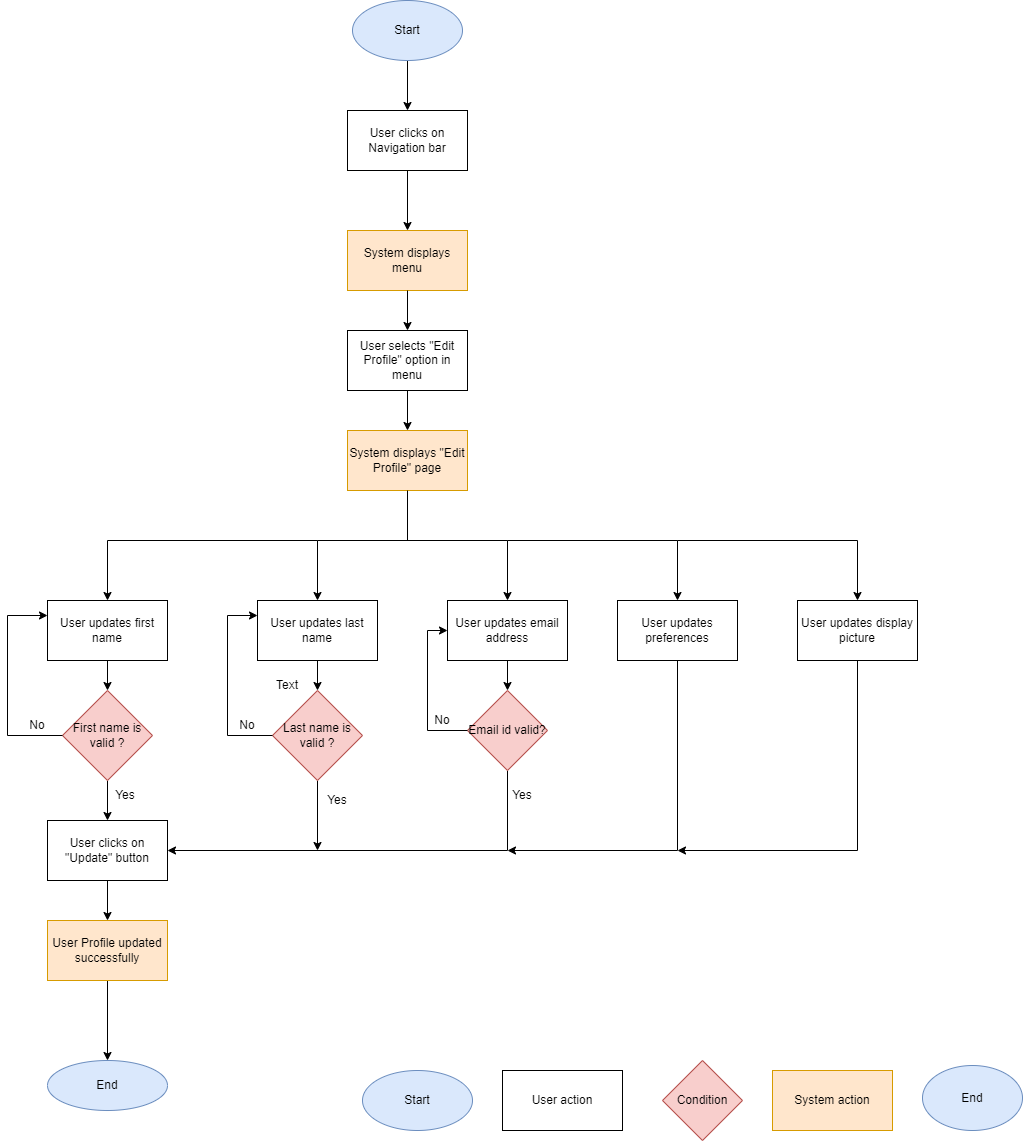

The diagram above was exported from draw.io. Its source (the exported page's mxGraphModel, read from the mxfile embedded in the PNG):
<mxGraphModel dx="1162" dy="1795" grid="1" gridSize="10" guides="1" tooltips="1" connect="1" arrows="1" fold="1" page="1" pageScale="1" pageWidth="850" pageHeight="1100" math="0" shadow="0">
  <root>
    <mxCell id="0" />
    <mxCell id="1" parent="0" />
    <mxCell id="nkNuXn1UCptk-WWxLrFI-1" value="User clicks on Navigation bar" style="rounded=0;whiteSpace=wrap;html=1;" parent="1" vertex="1">
      <mxGeometry x="400" y="-10" width="120" height="60" as="geometry" />
    </mxCell>
    <mxCell id="nkNuXn1UCptk-WWxLrFI-2" value="System displays menu" style="rounded=0;whiteSpace=wrap;html=1;fillColor=#ffe6cc;strokeColor=#d79b00;" parent="1" vertex="1">
      <mxGeometry x="400" y="110" width="120" height="60" as="geometry" />
    </mxCell>
    <mxCell id="nkNuXn1UCptk-WWxLrFI-100" value="" style="edgeStyle=orthogonalEdgeStyle;rounded=0;orthogonalLoop=1;jettySize=auto;html=1;" parent="1" source="nkNuXn1UCptk-WWxLrFI-3" target="nkNuXn1UCptk-WWxLrFI-23" edge="1">
      <mxGeometry relative="1" as="geometry" />
    </mxCell>
    <mxCell id="nkNuXn1UCptk-WWxLrFI-3" value="User clicks on &quot;Update&quot; button" style="rounded=0;whiteSpace=wrap;html=1;" parent="1" vertex="1">
      <mxGeometry x="100" y="700" width="120" height="60" as="geometry" />
    </mxCell>
    <mxCell id="nkNuXn1UCptk-WWxLrFI-5" value="User updates first name" style="rounded=0;whiteSpace=wrap;html=1;" parent="1" vertex="1">
      <mxGeometry x="100" y="480" width="120" height="60" as="geometry" />
    </mxCell>
    <mxCell id="nkNuXn1UCptk-WWxLrFI-72" value="" style="edgeStyle=orthogonalEdgeStyle;rounded=0;orthogonalLoop=1;jettySize=auto;html=1;" parent="1" target="nkNuXn1UCptk-WWxLrFI-52" edge="1">
      <mxGeometry relative="1" as="geometry">
        <mxPoint x="370" y="420" as="sourcePoint" />
      </mxGeometry>
    </mxCell>
    <mxCell id="nkNuXn1UCptk-WWxLrFI-73" style="edgeStyle=orthogonalEdgeStyle;rounded=0;orthogonalLoop=1;jettySize=auto;html=1;entryX=0.5;entryY=0;entryDx=0;entryDy=0;" parent="1" target="nkNuXn1UCptk-WWxLrFI-53" edge="1">
      <mxGeometry relative="1" as="geometry">
        <mxPoint x="370" y="420" as="sourcePoint" />
      </mxGeometry>
    </mxCell>
    <mxCell id="nkNuXn1UCptk-WWxLrFI-74" style="edgeStyle=orthogonalEdgeStyle;rounded=0;orthogonalLoop=1;jettySize=auto;html=1;entryX=0.5;entryY=0;entryDx=0;entryDy=0;" parent="1" target="nkNuXn1UCptk-WWxLrFI-5" edge="1">
      <mxGeometry relative="1" as="geometry">
        <mxPoint x="370" y="420" as="sourcePoint" />
      </mxGeometry>
    </mxCell>
    <mxCell id="nkNuXn1UCptk-WWxLrFI-84" style="edgeStyle=orthogonalEdgeStyle;rounded=0;orthogonalLoop=1;jettySize=auto;html=1;" parent="1" target="nkNuXn1UCptk-WWxLrFI-75" edge="1">
      <mxGeometry relative="1" as="geometry">
        <mxPoint x="560" y="420" as="sourcePoint" />
      </mxGeometry>
    </mxCell>
    <mxCell id="nkNuXn1UCptk-WWxLrFI-6" value="System displays &quot;Edit Profile&quot; page" style="rounded=0;whiteSpace=wrap;html=1;fillColor=#ffe6cc;strokeColor=#d79b00;" parent="1" vertex="1">
      <mxGeometry x="400" y="310" width="120" height="60" as="geometry" />
    </mxCell>
    <mxCell id="nkNuXn1UCptk-WWxLrFI-7" value="User selects &quot;Edit Profile&quot; option in menu" style="rounded=0;whiteSpace=wrap;html=1;" parent="1" vertex="1">
      <mxGeometry x="400" y="210" width="120" height="60" as="geometry" />
    </mxCell>
    <mxCell id="nkNuXn1UCptk-WWxLrFI-9" value="" style="endArrow=classic;html=1;rounded=0;exitX=0.5;exitY=1;exitDx=0;exitDy=0;entryX=0.5;entryY=0;entryDx=0;entryDy=0;" parent="1" source="nkNuXn1UCptk-WWxLrFI-2" target="nkNuXn1UCptk-WWxLrFI-7" edge="1">
      <mxGeometry width="50" height="50" relative="1" as="geometry">
        <mxPoint x="650" y="460" as="sourcePoint" />
        <mxPoint x="700" y="410" as="targetPoint" />
      </mxGeometry>
    </mxCell>
    <mxCell id="nkNuXn1UCptk-WWxLrFI-12" value="" style="endArrow=classic;html=1;rounded=0;exitX=0.5;exitY=1;exitDx=0;exitDy=0;" parent="1" source="nkNuXn1UCptk-WWxLrFI-7" target="nkNuXn1UCptk-WWxLrFI-6" edge="1">
      <mxGeometry width="50" height="50" relative="1" as="geometry">
        <mxPoint x="650" y="460" as="sourcePoint" />
        <mxPoint x="700" y="410" as="targetPoint" />
      </mxGeometry>
    </mxCell>
    <mxCell id="nkNuXn1UCptk-WWxLrFI-13" value="" style="endArrow=classic;html=1;rounded=0;exitX=0.5;exitY=1;exitDx=0;exitDy=0;" parent="1" source="nkNuXn1UCptk-WWxLrFI-1" target="nkNuXn1UCptk-WWxLrFI-2" edge="1">
      <mxGeometry width="50" height="50" relative="1" as="geometry">
        <mxPoint x="650" y="260" as="sourcePoint" />
        <mxPoint x="700" y="210" as="targetPoint" />
      </mxGeometry>
    </mxCell>
    <mxCell id="nkNuXn1UCptk-WWxLrFI-15" value="" style="endArrow=classic;html=1;rounded=0;exitX=0.5;exitY=1;exitDx=0;exitDy=0;entryX=0.5;entryY=0;entryDx=0;entryDy=0;" parent="1" source="nkNuXn1UCptk-WWxLrFI-44" target="nkNuXn1UCptk-WWxLrFI-3" edge="1">
      <mxGeometry width="50" height="50" relative="1" as="geometry">
        <mxPoint x="157.5" y="760" as="sourcePoint" />
        <mxPoint x="157.5" y="700" as="targetPoint" />
      </mxGeometry>
    </mxCell>
    <mxCell id="nkNuXn1UCptk-WWxLrFI-102" value="" style="edgeStyle=orthogonalEdgeStyle;rounded=0;orthogonalLoop=1;jettySize=auto;html=1;" parent="1" source="nkNuXn1UCptk-WWxLrFI-23" target="nkNuXn1UCptk-WWxLrFI-101" edge="1">
      <mxGeometry relative="1" as="geometry" />
    </mxCell>
    <mxCell id="nkNuXn1UCptk-WWxLrFI-23" value="User Profile updated successfully" style="rounded=0;whiteSpace=wrap;html=1;fillColor=#ffe6cc;strokeColor=#d79b00;" parent="1" vertex="1">
      <mxGeometry x="100" y="800" width="120" height="60" as="geometry" />
    </mxCell>
    <mxCell id="nkNuXn1UCptk-WWxLrFI-44" value="First name is valid ?" style="rhombus;whiteSpace=wrap;html=1;fillColor=#f8cecc;strokeColor=#b85450;" parent="1" vertex="1">
      <mxGeometry x="115" y="570" width="90" height="90" as="geometry" />
    </mxCell>
    <mxCell id="nkNuXn1UCptk-WWxLrFI-46" value="" style="endArrow=classic;html=1;rounded=0;exitX=0.5;exitY=1;exitDx=0;exitDy=0;entryX=0.5;entryY=0;entryDx=0;entryDy=0;" parent="1" source="nkNuXn1UCptk-WWxLrFI-5" target="nkNuXn1UCptk-WWxLrFI-44" edge="1">
      <mxGeometry width="50" height="50" relative="1" as="geometry">
        <mxPoint x="130" y="600" as="sourcePoint" />
        <mxPoint x="159" y="571" as="targetPoint" />
      </mxGeometry>
    </mxCell>
    <mxCell id="nkNuXn1UCptk-WWxLrFI-48" value="Yes" style="text;html=1;strokeColor=none;fillColor=none;align=center;verticalAlign=middle;whiteSpace=wrap;rounded=0;" parent="1" vertex="1">
      <mxGeometry x="147.5" y="660" width="60" height="30" as="geometry" />
    </mxCell>
    <mxCell id="nkNuXn1UCptk-WWxLrFI-49" value="" style="endArrow=classic;html=1;rounded=0;exitX=0;exitY=0.5;exitDx=0;exitDy=0;entryX=0;entryY=0.25;entryDx=0;entryDy=0;" parent="1" source="nkNuXn1UCptk-WWxLrFI-44" target="nkNuXn1UCptk-WWxLrFI-5" edge="1">
      <mxGeometry width="50" height="50" relative="1" as="geometry">
        <mxPoint x="130" y="600" as="sourcePoint" />
        <mxPoint x="60" y="500" as="targetPoint" />
        <Array as="points">
          <mxPoint x="60" y="615" />
          <mxPoint x="60" y="495" />
        </Array>
      </mxGeometry>
    </mxCell>
    <mxCell id="nkNuXn1UCptk-WWxLrFI-50" value="No" style="text;html=1;strokeColor=none;fillColor=none;align=center;verticalAlign=middle;whiteSpace=wrap;rounded=0;" parent="1" vertex="1">
      <mxGeometry x="60" y="590" width="60" height="30" as="geometry" />
    </mxCell>
    <mxCell id="nkNuXn1UCptk-WWxLrFI-52" value="User updates last name" style="rounded=0;whiteSpace=wrap;html=1;" parent="1" vertex="1">
      <mxGeometry x="310" y="480" width="120" height="60" as="geometry" />
    </mxCell>
    <mxCell id="nkNuXn1UCptk-WWxLrFI-53" value="User updates email address" style="rounded=0;whiteSpace=wrap;html=1;" parent="1" vertex="1">
      <mxGeometry x="500" y="480" width="120" height="60" as="geometry" />
    </mxCell>
    <mxCell id="nkNuXn1UCptk-WWxLrFI-71" style="edgeStyle=orthogonalEdgeStyle;rounded=0;orthogonalLoop=1;jettySize=auto;html=1;" parent="1" source="nkNuXn1UCptk-WWxLrFI-56" edge="1">
      <mxGeometry relative="1" as="geometry">
        <mxPoint x="370" y="730" as="targetPoint" />
      </mxGeometry>
    </mxCell>
    <mxCell id="nkNuXn1UCptk-WWxLrFI-56" value="Last name is valid ?" style="rhombus;whiteSpace=wrap;html=1;fillColor=#f8cecc;strokeColor=#b85450;" parent="1" vertex="1">
      <mxGeometry x="325" y="570" width="90" height="90" as="geometry" />
    </mxCell>
    <mxCell id="nkNuXn1UCptk-WWxLrFI-57" value="" style="endArrow=classic;html=1;rounded=0;entryX=0.5;entryY=0;entryDx=0;entryDy=0;" parent="1" target="nkNuXn1UCptk-WWxLrFI-56" edge="1">
      <mxGeometry width="50" height="50" relative="1" as="geometry">
        <mxPoint x="370" y="540" as="sourcePoint" />
        <mxPoint x="360" y="540" as="targetPoint" />
        <Array as="points">
          <mxPoint x="370" y="570" />
        </Array>
      </mxGeometry>
    </mxCell>
    <mxCell id="nkNuXn1UCptk-WWxLrFI-58" value="" style="endArrow=classic;html=1;rounded=0;exitX=0;exitY=0.5;exitDx=0;exitDy=0;entryX=0;entryY=0.25;entryDx=0;entryDy=0;" parent="1" source="nkNuXn1UCptk-WWxLrFI-56" target="nkNuXn1UCptk-WWxLrFI-52" edge="1">
      <mxGeometry width="50" height="50" relative="1" as="geometry">
        <mxPoint x="310" y="590" as="sourcePoint" />
        <mxPoint x="360" y="540" as="targetPoint" />
        <Array as="points">
          <mxPoint x="280" y="615" />
          <mxPoint x="280" y="495" />
        </Array>
      </mxGeometry>
    </mxCell>
    <mxCell id="nkNuXn1UCptk-WWxLrFI-59" value="No" style="text;html=1;strokeColor=none;fillColor=none;align=center;verticalAlign=middle;whiteSpace=wrap;rounded=0;" parent="1" vertex="1">
      <mxGeometry x="270" y="590" width="60" height="30" as="geometry" />
    </mxCell>
    <mxCell id="nkNuXn1UCptk-WWxLrFI-64" value="" style="endArrow=classic;html=1;rounded=0;exitX=0.5;exitY=1;exitDx=0;exitDy=0;" parent="1" source="nkNuXn1UCptk-WWxLrFI-53" target="nkNuXn1UCptk-WWxLrFI-65" edge="1">
      <mxGeometry width="50" height="50" relative="1" as="geometry">
        <mxPoint x="310" y="590" as="sourcePoint" />
        <mxPoint x="560" y="580" as="targetPoint" />
      </mxGeometry>
    </mxCell>
    <mxCell id="nkNuXn1UCptk-WWxLrFI-70" style="edgeStyle=orthogonalEdgeStyle;rounded=0;orthogonalLoop=1;jettySize=auto;html=1;entryX=1;entryY=0.5;entryDx=0;entryDy=0;" parent="1" source="nkNuXn1UCptk-WWxLrFI-65" target="nkNuXn1UCptk-WWxLrFI-3" edge="1">
      <mxGeometry relative="1" as="geometry">
        <Array as="points">
          <mxPoint x="560" y="730" />
        </Array>
      </mxGeometry>
    </mxCell>
    <mxCell id="nkNuXn1UCptk-WWxLrFI-65" value="Email id valid?" style="rhombus;whiteSpace=wrap;html=1;fillColor=#f8cecc;strokeColor=#b85450;" parent="1" vertex="1">
      <mxGeometry x="520" y="570" width="80" height="80" as="geometry" />
    </mxCell>
    <mxCell id="nkNuXn1UCptk-WWxLrFI-66" value="" style="endArrow=classic;html=1;rounded=0;exitX=0;exitY=0.5;exitDx=0;exitDy=0;entryX=0;entryY=0.5;entryDx=0;entryDy=0;" parent="1" source="nkNuXn1UCptk-WWxLrFI-65" target="nkNuXn1UCptk-WWxLrFI-53" edge="1">
      <mxGeometry width="50" height="50" relative="1" as="geometry">
        <mxPoint x="310" y="590" as="sourcePoint" />
        <mxPoint x="360" y="540" as="targetPoint" />
        <Array as="points">
          <mxPoint x="480" y="610" />
          <mxPoint x="480" y="510" />
        </Array>
      </mxGeometry>
    </mxCell>
    <mxCell id="nkNuXn1UCptk-WWxLrFI-67" value="No" style="text;html=1;strokeColor=none;fillColor=none;align=center;verticalAlign=middle;whiteSpace=wrap;rounded=0;" parent="1" vertex="1">
      <mxGeometry x="470" y="590" width="50" height="20" as="geometry" />
    </mxCell>
    <mxCell id="nkNuXn1UCptk-WWxLrFI-69" value="Text" style="text;html=1;strokeColor=none;fillColor=none;align=center;verticalAlign=middle;whiteSpace=wrap;rounded=0;" parent="1" vertex="1">
      <mxGeometry x="310" y="550" width="60" height="30" as="geometry" />
    </mxCell>
    <mxCell id="nkNuXn1UCptk-WWxLrFI-83" style="edgeStyle=orthogonalEdgeStyle;rounded=0;orthogonalLoop=1;jettySize=auto;html=1;" parent="1" source="nkNuXn1UCptk-WWxLrFI-75" edge="1">
      <mxGeometry relative="1" as="geometry">
        <mxPoint x="560" y="730" as="targetPoint" />
        <Array as="points">
          <mxPoint x="730" y="730" />
        </Array>
      </mxGeometry>
    </mxCell>
    <mxCell id="nkNuXn1UCptk-WWxLrFI-75" value="User updates preferences" style="rounded=0;whiteSpace=wrap;html=1;" parent="1" vertex="1">
      <mxGeometry x="670" y="480" width="120" height="60" as="geometry" />
    </mxCell>
    <mxCell id="nkNuXn1UCptk-WWxLrFI-86" value="" style="endArrow=none;html=1;rounded=0;entryX=0.5;entryY=1;entryDx=0;entryDy=0;" parent="1" target="nkNuXn1UCptk-WWxLrFI-6" edge="1">
      <mxGeometry width="50" height="50" relative="1" as="geometry">
        <mxPoint x="460" y="420" as="sourcePoint" />
        <mxPoint x="480" y="350" as="targetPoint" />
      </mxGeometry>
    </mxCell>
    <mxCell id="nkNuXn1UCptk-WWxLrFI-87" value="Yes" style="text;html=1;strokeColor=none;fillColor=none;align=center;verticalAlign=middle;whiteSpace=wrap;rounded=0;" parent="1" vertex="1">
      <mxGeometry x="550" y="665" width="50" height="20" as="geometry" />
    </mxCell>
    <mxCell id="nkNuXn1UCptk-WWxLrFI-88" value="Yes" style="text;html=1;strokeColor=none;fillColor=none;align=center;verticalAlign=middle;whiteSpace=wrap;rounded=0;" parent="1" vertex="1">
      <mxGeometry x="365" y="670" width="50" height="20" as="geometry" />
    </mxCell>
    <mxCell id="nkNuXn1UCptk-WWxLrFI-96" style="edgeStyle=orthogonalEdgeStyle;rounded=0;orthogonalLoop=1;jettySize=auto;html=1;" parent="1" source="nkNuXn1UCptk-WWxLrFI-89" edge="1">
      <mxGeometry relative="1" as="geometry">
        <mxPoint x="730.0000000000002" y="730" as="targetPoint" />
        <Array as="points">
          <mxPoint x="910" y="730" />
        </Array>
      </mxGeometry>
    </mxCell>
    <mxCell id="nkNuXn1UCptk-WWxLrFI-89" value="User updates display picture" style="rounded=0;whiteSpace=wrap;html=1;" parent="1" vertex="1">
      <mxGeometry x="850" y="480" width="120" height="60" as="geometry" />
    </mxCell>
    <mxCell id="nkNuXn1UCptk-WWxLrFI-94" value="" style="endArrow=classic;html=1;rounded=0;entryX=0.5;entryY=0;entryDx=0;entryDy=0;" parent="1" target="nkNuXn1UCptk-WWxLrFI-89" edge="1">
      <mxGeometry width="50" height="50" relative="1" as="geometry">
        <mxPoint x="730" y="420" as="sourcePoint" />
        <mxPoint x="630" y="570" as="targetPoint" />
        <Array as="points">
          <mxPoint x="910" y="420" />
        </Array>
      </mxGeometry>
    </mxCell>
    <mxCell id="nkNuXn1UCptk-WWxLrFI-99" style="edgeStyle=orthogonalEdgeStyle;rounded=0;orthogonalLoop=1;jettySize=auto;html=1;entryX=0.5;entryY=0;entryDx=0;entryDy=0;" parent="1" source="nkNuXn1UCptk-WWxLrFI-98" target="nkNuXn1UCptk-WWxLrFI-1" edge="1">
      <mxGeometry relative="1" as="geometry" />
    </mxCell>
    <mxCell id="nkNuXn1UCptk-WWxLrFI-98" value="Start" style="ellipse;whiteSpace=wrap;html=1;fillColor=#dae8fc;strokeColor=#6c8ebf;" parent="1" vertex="1">
      <mxGeometry x="405" y="-120" width="110" height="60" as="geometry" />
    </mxCell>
    <mxCell id="nkNuXn1UCptk-WWxLrFI-101" value="End" style="ellipse;whiteSpace=wrap;html=1;rounded=0;fillColor=#dae8fc;strokeColor=#6c8ebf;" parent="1" vertex="1">
      <mxGeometry x="100" y="940" width="120" height="50" as="geometry" />
    </mxCell>
    <mxCell id="nkNuXn1UCptk-WWxLrFI-103" value="Condition" style="rhombus;whiteSpace=wrap;html=1;fillColor=#f8cecc;strokeColor=#b85450;" parent="1" vertex="1">
      <mxGeometry x="715" y="940" width="80" height="80" as="geometry" />
    </mxCell>
    <mxCell id="nkNuXn1UCptk-WWxLrFI-104" value="User action" style="rounded=0;whiteSpace=wrap;html=1;" parent="1" vertex="1">
      <mxGeometry x="555" y="950" width="120" height="60" as="geometry" />
    </mxCell>
    <mxCell id="nkNuXn1UCptk-WWxLrFI-105" value="System action" style="rounded=0;whiteSpace=wrap;html=1;fillColor=#ffe6cc;strokeColor=#d79b00;" parent="1" vertex="1">
      <mxGeometry x="825" y="950" width="120" height="60" as="geometry" />
    </mxCell>
    <mxCell id="vL5SRXBYWM0BXoNIeO7R-1" value="Start" style="ellipse;whiteSpace=wrap;html=1;fillColor=#dae8fc;strokeColor=#6c8ebf;" vertex="1" parent="1">
      <mxGeometry x="415" y="950" width="110" height="60" as="geometry" />
    </mxCell>
    <mxCell id="vL5SRXBYWM0BXoNIeO7R-2" value="End" style="ellipse;whiteSpace=wrap;html=1;fillColor=#dae8fc;strokeColor=#6c8ebf;" vertex="1" parent="1">
      <mxGeometry x="975" y="945" width="100" height="65" as="geometry" />
    </mxCell>
  </root>
</mxGraphModel>